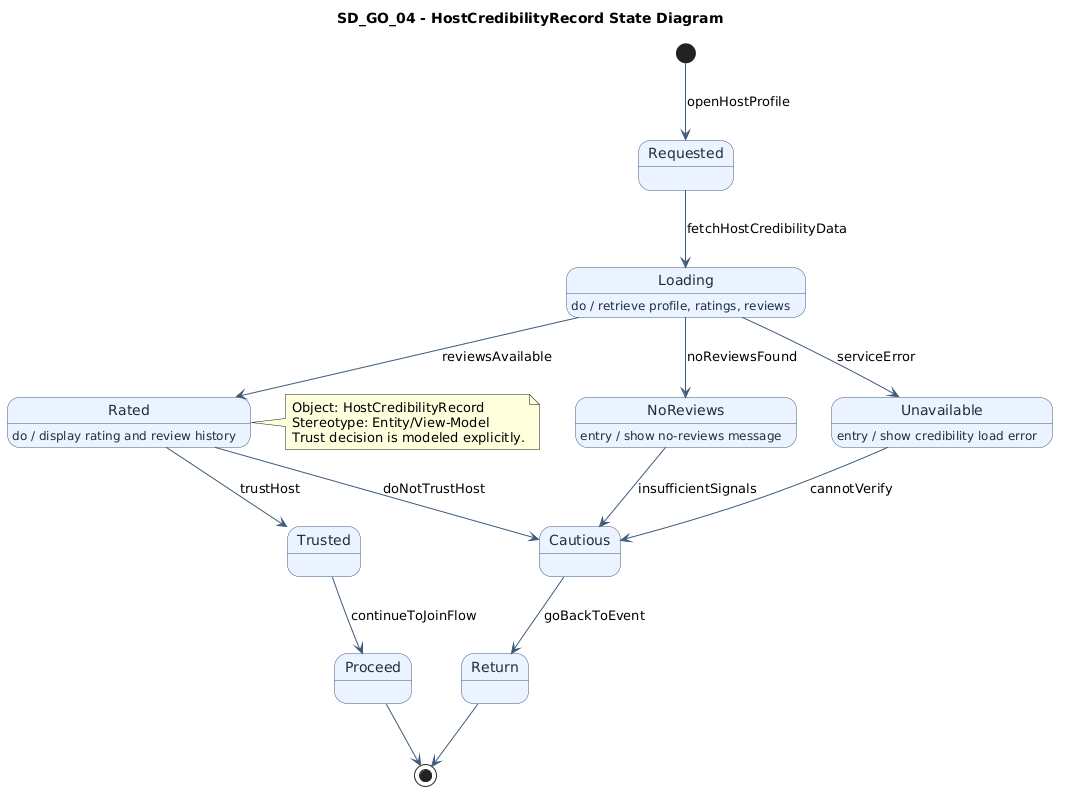

The diagram above was rendered by PlantUML. Its source (embedded in the PNG):
@startuml
title SD_GO_04 - HostCredibilityRecord State Diagram
top to bottom direction

skinparam state {
  BackgroundColor #EAF3FF
  BorderColor #3E5A78
  FontColor #1F2D3A
  ArrowColor #3E5A78
}

[*] -down-> Requested : openHostProfile

state Requested
Requested --> Loading : fetchHostCredibilityData

state Loading
Loading : do / retrieve profile, ratings, reviews
Loading --> Rated : reviewsAvailable
Loading --> NoReviews : noReviewsFound
Loading --> Unavailable : serviceError

state Rated
Rated : do / display rating and review history
Rated --> Trusted : trustHost
Rated --> Cautious : doNotTrustHost

state NoReviews
NoReviews : entry / show no-reviews message
NoReviews --> Cautious : insufficientSignals

state Unavailable
Unavailable : entry / show credibility load error
Unavailable --> Cautious : cannotVerify

state Trusted
Trusted --> Proceed : continueToJoinFlow

state Cautious
Cautious --> Return : goBackToEvent

state Proceed
state Return

Proceed --> [*]
Return --> [*]

note right of Rated
Object: HostCredibilityRecord
Stereotype: Entity/View-Model
Trust decision is modeled explicitly.
end note
@enduml